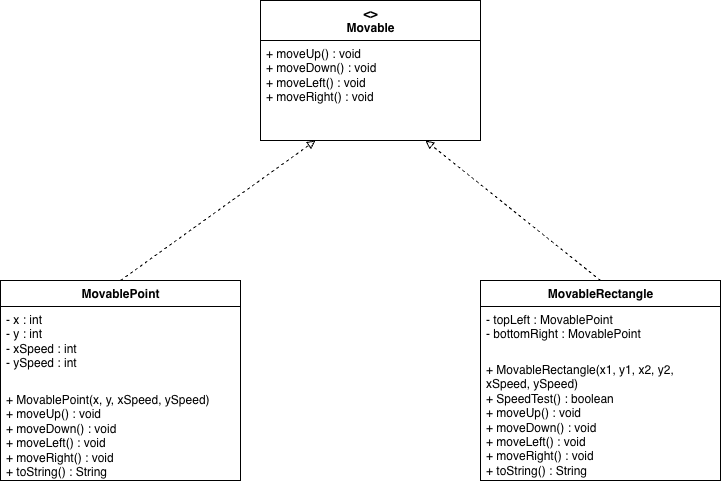

The diagram above was exported from draw.io. Its source (the exported page's mxGraphModel, read from the mxfile embedded in the PNG):
<mxGraphModel dx="1048" dy="790" grid="1" gridSize="10" guides="1" tooltips="1" connect="1" arrows="1" fold="1" page="1" pageScale="1" pageWidth="850" pageHeight="1100" math="0" shadow="0">
  <root>
    <mxCell id="0" />
    <mxCell id="1" parent="0" />
    <mxCell id="interface" parent="1" style="swimlane;fontStyle=1;align=center;verticalAlign=top;childLayout=stackLayout;horizontal=1;startSize=40;horizontalStack=0;resizeParent=1;resizeParentMax=0;resizeLast=0;collapsible=1;marginBottom=0;html=1;" value="&lt;&lt;interface&gt;&gt;&#10;Movable" vertex="1">
      <mxGeometry height="140" width="220" x="340" y="40" as="geometry" />
    </mxCell>
    <mxCell id="interface_methods" parent="interface" style="text;strokeColor=none;fillColor=none;align=left;verticalAlign=top;spacingLeft=4;spacingRight=4;overflow=hidden;rotatable=0;points=[[0,0.5],[1,0.5]];portConstraint=eastwest;whiteSpace=wrap;html=1;" value="+ moveUp() : void&#10;+ moveDown() : void&#10;+ moveLeft() : void&#10;+ moveRight() : void" vertex="1">
      <mxGeometry height="100" width="220" y="40" as="geometry" />
    </mxCell>
    <mxCell id="point" parent="1" style="swimlane;fontStyle=1;align=center;verticalAlign=top;childLayout=stackLayout;horizontal=1;startSize=26;horizontalStack=0;resizeParent=1;resizeParentMax=0;resizeLast=0;collapsible=1;marginBottom=0;html=1;" value="MovablePoint" vertex="1">
      <mxGeometry height="200" width="240" x="80" y="320" as="geometry" />
    </mxCell>
    <mxCell id="point_fields" parent="point" style="text;strokeColor=none;fillColor=none;align=left;verticalAlign=top;spacingLeft=4;spacingRight=4;overflow=hidden;rotatable=0;points=[[0,0.5],[1,0.5]];portConstraint=eastwest;whiteSpace=wrap;html=1;" value="- x : int&#10;- y : int&#10;- xSpeed : int&#10;- ySpeed : int" vertex="1">
      <mxGeometry height="80" width="240" y="26" as="geometry" />
    </mxCell>
    <mxCell id="point_methods" parent="point" style="text;strokeColor=none;fillColor=none;align=left;verticalAlign=top;spacingLeft=4;spacingRight=4;overflow=hidden;rotatable=0;points=[[0,0.5],[1,0.5]];portConstraint=eastwest;whiteSpace=wrap;html=1;" value="+ MovablePoint(x, y, xSpeed, ySpeed)&#10;+ moveUp() : void&#10;+ moveDown() : void&#10;+ moveLeft() : void&#10;+ moveRight() : void&#10;+ toString() : String" vertex="1">
      <mxGeometry height="94" width="240" y="106" as="geometry" />
    </mxCell>
    <mxCell id="rect" parent="1" style="swimlane;fontStyle=1;align=center;verticalAlign=top;childLayout=stackLayout;horizontal=1;startSize=26;horizontalStack=0;resizeParent=1;resizeParentMax=0;resizeLast=0;collapsible=1;marginBottom=0;html=1;" value="MovableRectangle" vertex="1">
      <mxGeometry height="200" width="240" x="560" y="320" as="geometry" />
    </mxCell>
    <mxCell id="rect_fields" parent="rect" style="text;strokeColor=none;fillColor=none;align=left;verticalAlign=top;spacingLeft=4;spacingRight=4;overflow=hidden;rotatable=0;points=[[0,0.5],[1,0.5]];portConstraint=eastwest;whiteSpace=wrap;html=1;" value="- topLeft : MovablePoint&#10;- bottomRight : MovablePoint" vertex="1">
      <mxGeometry height="50" width="240" y="26" as="geometry" />
    </mxCell>
    <mxCell id="rect_methods" parent="rect" style="text;strokeColor=none;fillColor=none;align=left;verticalAlign=top;spacingLeft=4;spacingRight=4;overflow=hidden;rotatable=0;points=[[0,0.5],[1,0.5]];portConstraint=eastwest;whiteSpace=wrap;html=1;" value="+ MovableRectangle(x1, y1, x2, y2, xSpeed, ySpeed)&#10;+ SpeedTest() : boolean&#10;+ moveUp() : void&#10;+ moveDown() : void&#10;+ moveLeft() : void&#10;+ moveRight() : void&#10;+ toString() : String" vertex="1">
      <mxGeometry height="124" width="240" y="76" as="geometry" />
    </mxCell>
    <mxCell id="edge1" edge="1" parent="1" source="point" style="endArrow=block;endFill=0;dashed=1;html=1;exitX=0.5;exitY=0;exitDx=0;exitDy=0;entryX=0.25;entryY=1;entryDx=0;entryDy=0;" target="interface">
      <mxGeometry relative="1" as="geometry" />
    </mxCell>
    <mxCell id="edge2" edge="1" parent="1" source="rect" style="endArrow=block;endFill=0;dashed=1;html=1;exitX=0.5;exitY=0;exitDx=0;exitDy=0;entryX=0.75;entryY=1;entryDx=0;entryDy=0;" target="interface">
      <mxGeometry relative="1" as="geometry" />
    </mxCell>
  </root>
</mxGraphModel>